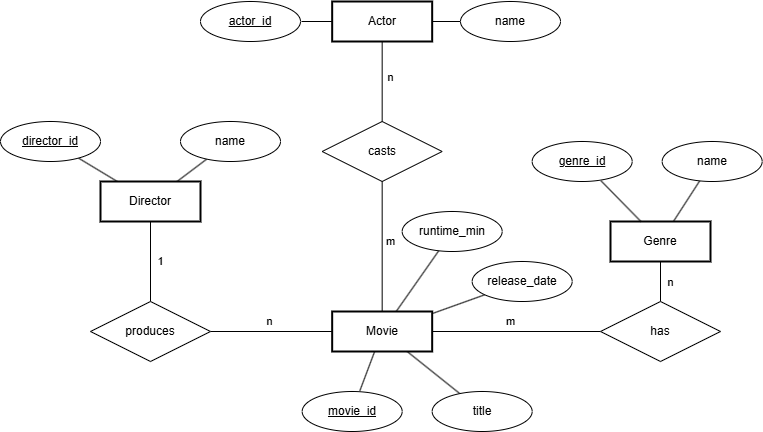

The diagram above was exported from draw.io. Its source (the exported page's mxGraphModel, read from the mxfile embedded in the PNG):
<mxGraphModel dx="664" dy="476" grid="1" gridSize="10" guides="1" tooltips="1" connect="1" arrows="1" fold="1" page="1" pageScale="1" pageWidth="850" pageHeight="1100" math="0" shadow="0">
  <root>
    <mxCell id="0" />
    <mxCell id="1" parent="0" />
    <mxCell id="15" style="edgeStyle=none;html=1;endArrow=none;endFill=0;" parent="1" source="2" target="34" edge="1">
      <mxGeometry relative="1" as="geometry">
        <mxPoint x="631.67" y="370" as="targetPoint" />
      </mxGeometry>
    </mxCell>
    <mxCell id="33" value="m" style="edgeLabel;html=1;align=center;verticalAlign=middle;resizable=0;points=[];" vertex="1" connectable="0" parent="15">
      <mxGeometry x="-0.1171" relative="1" as="geometry">
        <mxPoint x="4" y="-10" as="offset" />
      </mxGeometry>
    </mxCell>
    <mxCell id="16" style="edgeStyle=none;html=1;endArrow=none;endFill=0;" parent="1" source="2" target="13" edge="1">
      <mxGeometry relative="1" as="geometry" />
    </mxCell>
    <mxCell id="17" style="edgeStyle=none;html=1;endArrow=none;endFill=0;" parent="1" source="2" target="11" edge="1">
      <mxGeometry relative="1" as="geometry" />
    </mxCell>
    <mxCell id="21" style="edgeStyle=none;html=1;endArrow=none;endFill=0;" parent="1" source="2" target="20" edge="1">
      <mxGeometry relative="1" as="geometry" />
    </mxCell>
    <mxCell id="23" style="edgeStyle=none;html=1;endArrow=none;endFill=0;" edge="1" parent="1" source="2" target="22">
      <mxGeometry relative="1" as="geometry" />
    </mxCell>
    <mxCell id="2" value="Movie" style="whiteSpace=wrap;html=1;align=center;strokeWidth=2;" parent="1" vertex="1">
      <mxGeometry x="401.67" y="350" width="100" height="40" as="geometry" />
    </mxCell>
    <mxCell id="6" style="edgeStyle=none;html=1;startArrow=none;startFill=0;endArrow=none;endFill=0;" parent="1" source="3" target="5" edge="1">
      <mxGeometry relative="1" as="geometry" />
    </mxCell>
    <mxCell id="8" value="1" style="edgeLabel;html=1;align=center;verticalAlign=middle;resizable=0;points=[];" parent="6" vertex="1" connectable="0">
      <mxGeometry x="0.0933" y="3" relative="1" as="geometry">
        <mxPoint x="7" y="-4" as="offset" />
      </mxGeometry>
    </mxCell>
    <mxCell id="18" style="edgeStyle=none;html=1;endArrow=none;endFill=0;" parent="1" source="3" target="12" edge="1">
      <mxGeometry relative="1" as="geometry" />
    </mxCell>
    <mxCell id="19" style="edgeStyle=none;html=1;endArrow=none;endFill=0;" parent="1" source="3" target="10" edge="1">
      <mxGeometry relative="1" as="geometry" />
    </mxCell>
    <mxCell id="3" value="Director" style="whiteSpace=wrap;html=1;align=center;strokeWidth=2;" parent="1" vertex="1">
      <mxGeometry x="170" y="220" width="100" height="40" as="geometry" />
    </mxCell>
    <mxCell id="7" style="edgeStyle=none;html=1;endArrow=none;endFill=0;" parent="1" source="5" target="2" edge="1">
      <mxGeometry relative="1" as="geometry" />
    </mxCell>
    <mxCell id="9" value="n" style="edgeLabel;html=1;align=center;verticalAlign=middle;resizable=0;points=[];" parent="7" vertex="1" connectable="0">
      <mxGeometry x="-0.0333" y="1" relative="1" as="geometry">
        <mxPoint y="-9" as="offset" />
      </mxGeometry>
    </mxCell>
    <mxCell id="5" value="produces" style="shape=rhombus;perimeter=rhombusPerimeter;whiteSpace=wrap;html=1;align=center;" parent="1" vertex="1">
      <mxGeometry x="160" y="340" width="120" height="60" as="geometry" />
    </mxCell>
    <mxCell id="10" value="director_id" style="ellipse;whiteSpace=wrap;html=1;align=center;fontStyle=4;" parent="1" vertex="1">
      <mxGeometry x="70" y="160" width="100" height="40" as="geometry" />
    </mxCell>
    <mxCell id="11" value="movie_id" style="ellipse;whiteSpace=wrap;html=1;align=center;fontStyle=4;perimeterSpacing=1;strokeWidth=1;spacingBottom=0;spacingTop=0;" parent="1" vertex="1">
      <mxGeometry x="371.67" y="430" width="100" height="40" as="geometry" />
    </mxCell>
    <mxCell id="12" value="name" style="ellipse;whiteSpace=wrap;html=1;align=center;" parent="1" vertex="1">
      <mxGeometry x="250" y="160" width="100" height="40" as="geometry" />
    </mxCell>
    <mxCell id="13" value="title" style="ellipse;whiteSpace=wrap;html=1;align=center;" parent="1" vertex="1">
      <mxGeometry x="501.67" y="430" width="100" height="40" as="geometry" />
    </mxCell>
    <mxCell id="20" value="release_date" style="ellipse;whiteSpace=wrap;html=1;align=center;" parent="1" vertex="1">
      <mxGeometry x="541.67" y="300" width="100" height="40" as="geometry" />
    </mxCell>
    <mxCell id="22" value="runtime_min" style="ellipse;whiteSpace=wrap;html=1;align=center;" vertex="1" parent="1">
      <mxGeometry x="471.67" y="250" width="100" height="40" as="geometry" />
    </mxCell>
    <mxCell id="27" style="edgeStyle=none;html=1;endArrow=none;endFill=0;" edge="1" parent="1" source="24" target="25">
      <mxGeometry relative="1" as="geometry" />
    </mxCell>
    <mxCell id="37" value="" style="edgeStyle=none;html=1;endArrow=none;endFill=0;" edge="1" parent="1" source="24" target="26">
      <mxGeometry relative="1" as="geometry">
        <mxPoint x="540" y="120" as="targetPoint" />
      </mxGeometry>
    </mxCell>
    <mxCell id="24" value="Actor" style="whiteSpace=wrap;html=1;align=center;strokeWidth=2;" vertex="1" parent="1">
      <mxGeometry x="401.66999999999996" y="40" width="100" height="40" as="geometry" />
    </mxCell>
    <mxCell id="25" value="actor_id" style="ellipse;whiteSpace=wrap;html=1;align=center;fontStyle=4;perimeterSpacing=1;strokeWidth=1;spacingBottom=0;spacingTop=0;" vertex="1" parent="1">
      <mxGeometry x="270" y="40" width="100" height="40" as="geometry" />
    </mxCell>
    <mxCell id="26" value="name" style="ellipse;whiteSpace=wrap;html=1;align=center;" vertex="1" parent="1">
      <mxGeometry x="530" y="40" width="100" height="40" as="geometry" />
    </mxCell>
    <mxCell id="31" style="edgeStyle=none;html=1;endArrow=none;endFill=0;" edge="1" parent="1" source="29" target="24">
      <mxGeometry relative="1" as="geometry" />
    </mxCell>
    <mxCell id="46" value="n" style="edgeLabel;html=1;align=center;verticalAlign=middle;resizable=0;points=[];" vertex="1" connectable="0" parent="31">
      <mxGeometry x="0.1241" relative="1" as="geometry">
        <mxPoint x="8" as="offset" />
      </mxGeometry>
    </mxCell>
    <mxCell id="29" value="casts" style="shape=rhombus;perimeter=rhombusPerimeter;whiteSpace=wrap;html=1;align=center;" vertex="1" parent="1">
      <mxGeometry x="391.67" y="160" width="120" height="60" as="geometry" />
    </mxCell>
    <mxCell id="30" style="edgeStyle=none;html=1;endArrow=none;endFill=0;" edge="1" parent="1" source="2" target="29">
      <mxGeometry relative="1" as="geometry" />
    </mxCell>
    <mxCell id="45" value="m" style="edgeLabel;html=1;align=center;verticalAlign=middle;resizable=0;points=[];" vertex="1" connectable="0" parent="30">
      <mxGeometry x="0.1533" relative="1" as="geometry">
        <mxPoint x="8" y="5" as="offset" />
      </mxGeometry>
    </mxCell>
    <mxCell id="32" value="Genre" style="whiteSpace=wrap;html=1;align=center;strokeWidth=2;" vertex="1" parent="1">
      <mxGeometry x="680" y="260" width="100" height="40" as="geometry" />
    </mxCell>
    <mxCell id="35" style="edgeStyle=none;html=1;endArrow=none;endFill=0;" edge="1" parent="1" source="34" target="32">
      <mxGeometry relative="1" as="geometry" />
    </mxCell>
    <mxCell id="44" value="n" style="edgeLabel;html=1;align=center;verticalAlign=middle;resizable=0;points=[];" vertex="1" connectable="0" parent="35">
      <mxGeometry x="0.04" relative="1" as="geometry">
        <mxPoint x="10" y="1" as="offset" />
      </mxGeometry>
    </mxCell>
    <mxCell id="34" value="has" style="shape=rhombus;perimeter=rhombusPerimeter;whiteSpace=wrap;html=1;align=center;" vertex="1" parent="1">
      <mxGeometry x="670" y="340" width="120" height="60" as="geometry" />
    </mxCell>
    <mxCell id="42" style="edgeStyle=none;html=1;endArrow=none;endFill=0;" edge="1" parent="1" source="39" target="32">
      <mxGeometry relative="1" as="geometry" />
    </mxCell>
    <mxCell id="39" value="genre_id" style="ellipse;whiteSpace=wrap;html=1;align=center;fontStyle=4;perimeterSpacing=1;strokeWidth=1;spacingBottom=0;spacingTop=0;" vertex="1" parent="1">
      <mxGeometry x="601.6700000000001" y="180" width="100" height="40" as="geometry" />
    </mxCell>
    <mxCell id="41" style="edgeStyle=none;html=1;endArrow=none;endFill=0;" edge="1" parent="1" source="40" target="32">
      <mxGeometry relative="1" as="geometry" />
    </mxCell>
    <mxCell id="40" value="name" style="ellipse;whiteSpace=wrap;html=1;align=center;" vertex="1" parent="1">
      <mxGeometry x="731.6700000000001" y="180" width="100" height="40" as="geometry" />
    </mxCell>
  </root>
</mxGraphModel>